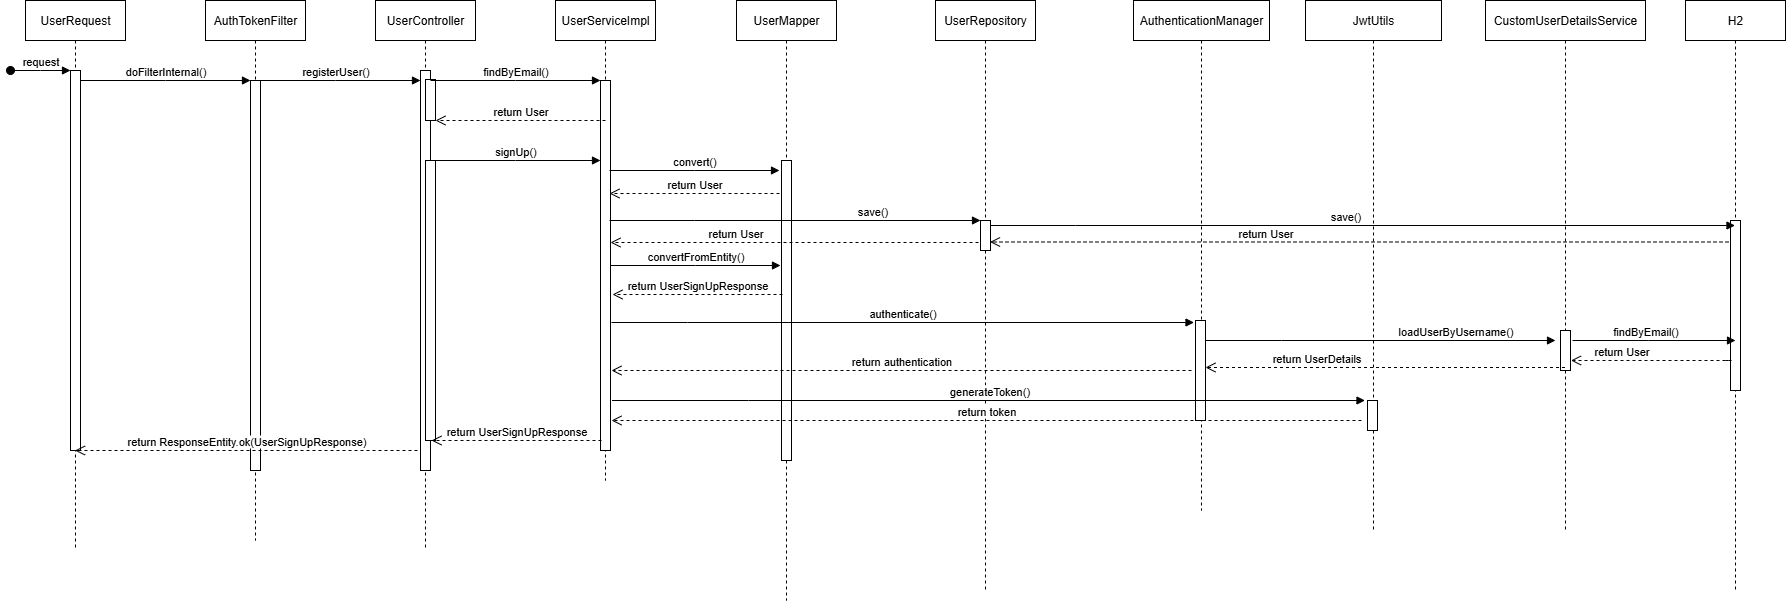

The diagram above was exported from draw.io. Its source (the exported page's mxGraphModel, read from the mxfile embedded in the PNG):
<mxGraphModel dx="1281" dy="658" grid="1" gridSize="10" guides="1" tooltips="1" connect="1" arrows="1" fold="1" page="1" pageScale="1" pageWidth="850" pageHeight="1100" math="0" shadow="0">
  <root>
    <mxCell id="0" />
    <mxCell id="1" parent="0" />
    <mxCell id="aM9ryv3xv72pqoxQDRHE-1" value="UserRequest" style="shape=umlLifeline;perimeter=lifelinePerimeter;whiteSpace=wrap;html=1;container=0;dropTarget=0;collapsible=0;recursiveResize=0;outlineConnect=0;portConstraint=eastwest;newEdgeStyle={&quot;edgeStyle&quot;:&quot;elbowEdgeStyle&quot;,&quot;elbow&quot;:&quot;vertical&quot;,&quot;curved&quot;:0,&quot;rounded&quot;:0};" parent="1" vertex="1">
      <mxGeometry x="40" y="40" width="100" height="550" as="geometry" />
    </mxCell>
    <mxCell id="aM9ryv3xv72pqoxQDRHE-2" value="" style="html=1;points=[];perimeter=orthogonalPerimeter;outlineConnect=0;targetShapes=umlLifeline;portConstraint=eastwest;newEdgeStyle={&quot;edgeStyle&quot;:&quot;elbowEdgeStyle&quot;,&quot;elbow&quot;:&quot;vertical&quot;,&quot;curved&quot;:0,&quot;rounded&quot;:0};" parent="aM9ryv3xv72pqoxQDRHE-1" vertex="1">
      <mxGeometry x="45" y="70" width="10" height="380" as="geometry" />
    </mxCell>
    <mxCell id="aM9ryv3xv72pqoxQDRHE-3" value="request" style="html=1;verticalAlign=bottom;startArrow=oval;endArrow=block;startSize=8;edgeStyle=elbowEdgeStyle;elbow=vertical;curved=0;rounded=0;" parent="aM9ryv3xv72pqoxQDRHE-1" target="aM9ryv3xv72pqoxQDRHE-2" edge="1">
      <mxGeometry relative="1" as="geometry">
        <mxPoint x="-15" y="70" as="sourcePoint" />
      </mxGeometry>
    </mxCell>
    <mxCell id="aM9ryv3xv72pqoxQDRHE-5" value="AuthTokenFilter" style="shape=umlLifeline;perimeter=lifelinePerimeter;whiteSpace=wrap;html=1;container=0;dropTarget=0;collapsible=0;recursiveResize=0;outlineConnect=0;portConstraint=eastwest;newEdgeStyle={&quot;edgeStyle&quot;:&quot;elbowEdgeStyle&quot;,&quot;elbow&quot;:&quot;vertical&quot;,&quot;curved&quot;:0,&quot;rounded&quot;:0};" parent="1" vertex="1">
      <mxGeometry x="220" y="40" width="100" height="540" as="geometry" />
    </mxCell>
    <mxCell id="aM9ryv3xv72pqoxQDRHE-6" value="" style="html=1;points=[];perimeter=orthogonalPerimeter;outlineConnect=0;targetShapes=umlLifeline;portConstraint=eastwest;newEdgeStyle={&quot;edgeStyle&quot;:&quot;elbowEdgeStyle&quot;,&quot;elbow&quot;:&quot;vertical&quot;,&quot;curved&quot;:0,&quot;rounded&quot;:0};" parent="aM9ryv3xv72pqoxQDRHE-5" vertex="1">
      <mxGeometry x="45" y="80" width="10" height="390" as="geometry" />
    </mxCell>
    <mxCell id="aM9ryv3xv72pqoxQDRHE-7" value="doFilterInternal()" style="html=1;verticalAlign=bottom;endArrow=block;edgeStyle=elbowEdgeStyle;elbow=vertical;curved=0;rounded=0;" parent="1" source="aM9ryv3xv72pqoxQDRHE-2" target="aM9ryv3xv72pqoxQDRHE-6" edge="1">
      <mxGeometry relative="1" as="geometry">
        <mxPoint x="195" y="130" as="sourcePoint" />
        <Array as="points">
          <mxPoint x="180" y="120" />
        </Array>
      </mxGeometry>
    </mxCell>
    <mxCell id="6xxu0KZQmQwQ1ctFK0O5-1" value="UserController" style="shape=umlLifeline;perimeter=lifelinePerimeter;whiteSpace=wrap;html=1;container=0;dropTarget=0;collapsible=0;recursiveResize=0;outlineConnect=0;portConstraint=eastwest;newEdgeStyle={&quot;edgeStyle&quot;:&quot;elbowEdgeStyle&quot;,&quot;elbow&quot;:&quot;vertical&quot;,&quot;curved&quot;:0,&quot;rounded&quot;:0};" vertex="1" parent="1">
      <mxGeometry x="390" y="40" width="100" height="550" as="geometry" />
    </mxCell>
    <mxCell id="6xxu0KZQmQwQ1ctFK0O5-2" value="" style="html=1;points=[];perimeter=orthogonalPerimeter;outlineConnect=0;targetShapes=umlLifeline;portConstraint=eastwest;newEdgeStyle={&quot;edgeStyle&quot;:&quot;elbowEdgeStyle&quot;,&quot;elbow&quot;:&quot;vertical&quot;,&quot;curved&quot;:0,&quot;rounded&quot;:0};" vertex="1" parent="6xxu0KZQmQwQ1ctFK0O5-1">
      <mxGeometry x="45" y="70" width="10" height="400" as="geometry" />
    </mxCell>
    <mxCell id="6xxu0KZQmQwQ1ctFK0O5-4" value="" style="html=1;points=[];perimeter=orthogonalPerimeter;outlineConnect=0;targetShapes=umlLifeline;portConstraint=eastwest;newEdgeStyle={&quot;edgeStyle&quot;:&quot;elbowEdgeStyle&quot;,&quot;elbow&quot;:&quot;vertical&quot;,&quot;curved&quot;:0,&quot;rounded&quot;:0};" vertex="1" parent="6xxu0KZQmQwQ1ctFK0O5-1">
      <mxGeometry x="50" y="79" width="10" height="41" as="geometry" />
    </mxCell>
    <mxCell id="6xxu0KZQmQwQ1ctFK0O5-25" value="" style="html=1;points=[];perimeter=orthogonalPerimeter;outlineConnect=0;targetShapes=umlLifeline;portConstraint=eastwest;newEdgeStyle={&quot;edgeStyle&quot;:&quot;elbowEdgeStyle&quot;,&quot;elbow&quot;:&quot;vertical&quot;,&quot;curved&quot;:0,&quot;rounded&quot;:0};" vertex="1" parent="6xxu0KZQmQwQ1ctFK0O5-1">
      <mxGeometry x="50" y="160" width="10" height="280" as="geometry" />
    </mxCell>
    <mxCell id="6xxu0KZQmQwQ1ctFK0O5-5" value="UserServiceImpl" style="shape=umlLifeline;perimeter=lifelinePerimeter;whiteSpace=wrap;html=1;container=0;dropTarget=0;collapsible=0;recursiveResize=0;outlineConnect=0;portConstraint=eastwest;newEdgeStyle={&quot;edgeStyle&quot;:&quot;elbowEdgeStyle&quot;,&quot;elbow&quot;:&quot;vertical&quot;,&quot;curved&quot;:0,&quot;rounded&quot;:0};" vertex="1" parent="1">
      <mxGeometry x="570" y="40" width="100" height="480" as="geometry" />
    </mxCell>
    <mxCell id="6xxu0KZQmQwQ1ctFK0O5-6" value="" style="html=1;points=[];perimeter=orthogonalPerimeter;outlineConnect=0;targetShapes=umlLifeline;portConstraint=eastwest;newEdgeStyle={&quot;edgeStyle&quot;:&quot;elbowEdgeStyle&quot;,&quot;elbow&quot;:&quot;vertical&quot;,&quot;curved&quot;:0,&quot;rounded&quot;:0};" vertex="1" parent="6xxu0KZQmQwQ1ctFK0O5-5">
      <mxGeometry x="45" y="80" width="10" height="370" as="geometry" />
    </mxCell>
    <mxCell id="6xxu0KZQmQwQ1ctFK0O5-7" value="findByEmail()" style="html=1;verticalAlign=bottom;endArrow=block;edgeStyle=elbowEdgeStyle;elbow=horizontal;curved=0;rounded=0;" edge="1" parent="1" source="6xxu0KZQmQwQ1ctFK0O5-2" target="6xxu0KZQmQwQ1ctFK0O5-6">
      <mxGeometry relative="1" as="geometry">
        <mxPoint x="545" y="130" as="sourcePoint" />
        <Array as="points">
          <mxPoint x="530" y="120" />
        </Array>
      </mxGeometry>
    </mxCell>
    <mxCell id="6xxu0KZQmQwQ1ctFK0O5-11" value="registerUser()" style="html=1;verticalAlign=bottom;endArrow=block;edgeStyle=elbowEdgeStyle;elbow=vertical;curved=0;rounded=0;" edge="1" parent="1">
      <mxGeometry relative="1" as="geometry">
        <mxPoint x="265" y="120" as="sourcePoint" />
        <Array as="points">
          <mxPoint x="350" y="120" />
        </Array>
        <mxPoint x="435" y="120" as="targetPoint" />
      </mxGeometry>
    </mxCell>
    <mxCell id="6xxu0KZQmQwQ1ctFK0O5-12" value="return User" style="html=1;verticalAlign=bottom;endArrow=open;dashed=1;endSize=8;edgeStyle=elbowEdgeStyle;elbow=vertical;curved=0;rounded=0;" edge="1" parent="1">
      <mxGeometry relative="1" as="geometry">
        <mxPoint x="450" y="160" as="targetPoint" />
        <Array as="points">
          <mxPoint x="545" y="160" />
        </Array>
        <mxPoint x="620" y="160" as="sourcePoint" />
      </mxGeometry>
    </mxCell>
    <mxCell id="6xxu0KZQmQwQ1ctFK0O5-13" value="signUp()" style="html=1;verticalAlign=bottom;endArrow=block;edgeStyle=elbowEdgeStyle;elbow=horizontal;curved=0;rounded=0;" edge="1" parent="1">
      <mxGeometry relative="1" as="geometry">
        <mxPoint x="445" y="200" as="sourcePoint" />
        <Array as="points">
          <mxPoint x="530" y="200" />
        </Array>
        <mxPoint x="615" y="200" as="targetPoint" />
      </mxGeometry>
    </mxCell>
    <mxCell id="6xxu0KZQmQwQ1ctFK0O5-14" value="UserMapper" style="shape=umlLifeline;perimeter=lifelinePerimeter;whiteSpace=wrap;html=1;container=0;dropTarget=0;collapsible=0;recursiveResize=0;outlineConnect=0;portConstraint=eastwest;newEdgeStyle={&quot;edgeStyle&quot;:&quot;elbowEdgeStyle&quot;,&quot;elbow&quot;:&quot;vertical&quot;,&quot;curved&quot;:0,&quot;rounded&quot;:0};" vertex="1" parent="1">
      <mxGeometry x="751" y="40" width="100" height="600" as="geometry" />
    </mxCell>
    <mxCell id="6xxu0KZQmQwQ1ctFK0O5-15" value="" style="html=1;points=[];perimeter=orthogonalPerimeter;outlineConnect=0;targetShapes=umlLifeline;portConstraint=eastwest;newEdgeStyle={&quot;edgeStyle&quot;:&quot;elbowEdgeStyle&quot;,&quot;elbow&quot;:&quot;vertical&quot;,&quot;curved&quot;:0,&quot;rounded&quot;:0};" vertex="1" parent="6xxu0KZQmQwQ1ctFK0O5-14">
      <mxGeometry x="45" y="160" width="10" height="300" as="geometry" />
    </mxCell>
    <mxCell id="6xxu0KZQmQwQ1ctFK0O5-16" value="convert()" style="html=1;verticalAlign=bottom;endArrow=block;edgeStyle=elbowEdgeStyle;elbow=horizontal;curved=0;rounded=0;" edge="1" parent="1">
      <mxGeometry relative="1" as="geometry">
        <mxPoint x="624" y="210" as="sourcePoint" />
        <Array as="points">
          <mxPoint x="709" y="210" />
        </Array>
        <mxPoint x="794" y="210" as="targetPoint" />
      </mxGeometry>
    </mxCell>
    <mxCell id="6xxu0KZQmQwQ1ctFK0O5-17" value="return User" style="html=1;verticalAlign=bottom;endArrow=open;dashed=1;endSize=8;edgeStyle=elbowEdgeStyle;elbow=vertical;curved=0;rounded=0;" edge="1" parent="1">
      <mxGeometry relative="1" as="geometry">
        <mxPoint x="624" y="233" as="targetPoint" />
        <Array as="points">
          <mxPoint x="719" y="233" />
        </Array>
        <mxPoint x="794" y="233" as="sourcePoint" />
      </mxGeometry>
    </mxCell>
    <mxCell id="6xxu0KZQmQwQ1ctFK0O5-18" value="save()" style="html=1;verticalAlign=bottom;endArrow=block;edgeStyle=elbowEdgeStyle;elbow=horizontal;curved=0;rounded=0;" edge="1" parent="1" target="6xxu0KZQmQwQ1ctFK0O5-20">
      <mxGeometry x="0.4168" relative="1" as="geometry">
        <mxPoint x="624" y="260" as="sourcePoint" />
        <Array as="points">
          <mxPoint x="709" y="260" />
        </Array>
        <mxPoint x="990" y="260" as="targetPoint" />
        <mxPoint as="offset" />
      </mxGeometry>
    </mxCell>
    <mxCell id="6xxu0KZQmQwQ1ctFK0O5-19" value="UserRepository" style="shape=umlLifeline;perimeter=lifelinePerimeter;whiteSpace=wrap;html=1;container=0;dropTarget=0;collapsible=0;recursiveResize=0;outlineConnect=0;portConstraint=eastwest;newEdgeStyle={&quot;edgeStyle&quot;:&quot;elbowEdgeStyle&quot;,&quot;elbow&quot;:&quot;vertical&quot;,&quot;curved&quot;:0,&quot;rounded&quot;:0};" vertex="1" parent="1">
      <mxGeometry x="950" y="40" width="100" height="590" as="geometry" />
    </mxCell>
    <mxCell id="6xxu0KZQmQwQ1ctFK0O5-20" value="" style="html=1;points=[];perimeter=orthogonalPerimeter;outlineConnect=0;targetShapes=umlLifeline;portConstraint=eastwest;newEdgeStyle={&quot;edgeStyle&quot;:&quot;elbowEdgeStyle&quot;,&quot;elbow&quot;:&quot;vertical&quot;,&quot;curved&quot;:0,&quot;rounded&quot;:0};" vertex="1" parent="6xxu0KZQmQwQ1ctFK0O5-19">
      <mxGeometry x="45" y="220" width="10" height="30" as="geometry" />
    </mxCell>
    <mxCell id="6xxu0KZQmQwQ1ctFK0O5-21" value="return User" style="html=1;verticalAlign=bottom;endArrow=open;dashed=1;endSize=8;edgeStyle=elbowEdgeStyle;elbow=vertical;curved=0;rounded=0;" edge="1" parent="1">
      <mxGeometry x="0.3207" relative="1" as="geometry">
        <mxPoint x="625" y="282" as="targetPoint" />
        <Array as="points">
          <mxPoint x="918" y="282" />
        </Array>
        <mxPoint x="993" y="282" as="sourcePoint" />
        <mxPoint as="offset" />
      </mxGeometry>
    </mxCell>
    <mxCell id="6xxu0KZQmQwQ1ctFK0O5-22" value="convertFromEntity()" style="html=1;verticalAlign=bottom;endArrow=block;edgeStyle=elbowEdgeStyle;elbow=horizontal;curved=0;rounded=0;" edge="1" parent="1">
      <mxGeometry relative="1" as="geometry">
        <mxPoint x="625" y="305" as="sourcePoint" />
        <Array as="points">
          <mxPoint x="710" y="305" />
        </Array>
        <mxPoint x="795" y="305" as="targetPoint" />
      </mxGeometry>
    </mxCell>
    <mxCell id="6xxu0KZQmQwQ1ctFK0O5-23" value="return UserSignUpResponse" style="html=1;verticalAlign=bottom;endArrow=open;dashed=1;endSize=8;edgeStyle=elbowEdgeStyle;elbow=horizontal;curved=0;rounded=0;" edge="1" parent="1">
      <mxGeometry relative="1" as="geometry">
        <mxPoint x="627" y="334" as="targetPoint" />
        <Array as="points">
          <mxPoint x="722" y="334" />
        </Array>
        <mxPoint x="797" y="334" as="sourcePoint" />
      </mxGeometry>
    </mxCell>
    <mxCell id="6xxu0KZQmQwQ1ctFK0O5-24" value="return UserSignUpResponse" style="html=1;verticalAlign=bottom;endArrow=open;dashed=1;endSize=8;edgeStyle=elbowEdgeStyle;elbow=horizontal;curved=0;rounded=0;" edge="1" parent="1">
      <mxGeometry relative="1" as="geometry">
        <mxPoint x="446" y="480" as="targetPoint" />
        <Array as="points">
          <mxPoint x="541" y="480" />
        </Array>
        <mxPoint x="616" y="480" as="sourcePoint" />
      </mxGeometry>
    </mxCell>
    <mxCell id="6xxu0KZQmQwQ1ctFK0O5-26" value="return ResponseEntity.ok(UserSignUpResponse)" style="html=1;verticalAlign=bottom;endArrow=open;dashed=1;endSize=8;edgeStyle=elbowEdgeStyle;elbow=horizontal;curved=0;rounded=0;" edge="1" parent="1">
      <mxGeometry relative="1" as="geometry">
        <mxPoint x="89.5" y="490" as="targetPoint" />
        <Array as="points">
          <mxPoint x="357" y="490" />
        </Array>
        <mxPoint x="432" y="490" as="sourcePoint" />
      </mxGeometry>
    </mxCell>
    <mxCell id="6xxu0KZQmQwQ1ctFK0O5-27" value="authenticate()" style="html=1;verticalAlign=bottom;endArrow=block;edgeStyle=elbowEdgeStyle;elbow=vertical;curved=0;rounded=0;" edge="1" parent="1">
      <mxGeometry relative="1" as="geometry">
        <mxPoint x="626" y="362" as="sourcePoint" />
        <Array as="points">
          <mxPoint x="702" y="362" />
        </Array>
        <mxPoint x="1208.5" y="362" as="targetPoint" />
      </mxGeometry>
    </mxCell>
    <mxCell id="6xxu0KZQmQwQ1ctFK0O5-28" value="AuthenticationManager" style="shape=umlLifeline;perimeter=lifelinePerimeter;whiteSpace=wrap;html=1;container=0;dropTarget=0;collapsible=0;recursiveResize=0;outlineConnect=0;portConstraint=eastwest;newEdgeStyle={&quot;edgeStyle&quot;:&quot;elbowEdgeStyle&quot;,&quot;elbow&quot;:&quot;vertical&quot;,&quot;curved&quot;:0,&quot;rounded&quot;:0};" vertex="1" parent="1">
      <mxGeometry x="1148" y="40" width="136" height="510" as="geometry" />
    </mxCell>
    <mxCell id="6xxu0KZQmQwQ1ctFK0O5-29" value="" style="html=1;points=[];perimeter=orthogonalPerimeter;outlineConnect=0;targetShapes=umlLifeline;portConstraint=eastwest;newEdgeStyle={&quot;edgeStyle&quot;:&quot;elbowEdgeStyle&quot;,&quot;elbow&quot;:&quot;vertical&quot;,&quot;curved&quot;:0,&quot;rounded&quot;:0};" vertex="1" parent="6xxu0KZQmQwQ1ctFK0O5-28">
      <mxGeometry x="62" y="320" width="10" height="100" as="geometry" />
    </mxCell>
    <mxCell id="6xxu0KZQmQwQ1ctFK0O5-30" value="return authentication" style="html=1;verticalAlign=bottom;endArrow=open;dashed=1;endSize=8;edgeStyle=elbowEdgeStyle;elbow=horizontal;curved=0;rounded=0;" edge="1" parent="1">
      <mxGeometry relative="1" as="geometry">
        <mxPoint x="626" y="410" as="targetPoint" />
        <Array as="points">
          <mxPoint x="1131" y="410" />
        </Array>
        <mxPoint x="1206" y="410" as="sourcePoint" />
      </mxGeometry>
    </mxCell>
    <mxCell id="6xxu0KZQmQwQ1ctFK0O5-31" value="JwtUtils" style="shape=umlLifeline;perimeter=lifelinePerimeter;whiteSpace=wrap;html=1;container=0;dropTarget=0;collapsible=0;recursiveResize=0;outlineConnect=0;portConstraint=eastwest;newEdgeStyle={&quot;edgeStyle&quot;:&quot;elbowEdgeStyle&quot;,&quot;elbow&quot;:&quot;vertical&quot;,&quot;curved&quot;:0,&quot;rounded&quot;:0};" vertex="1" parent="1">
      <mxGeometry x="1320" y="40" width="136" height="530" as="geometry" />
    </mxCell>
    <mxCell id="6xxu0KZQmQwQ1ctFK0O5-32" value="" style="html=1;points=[];perimeter=orthogonalPerimeter;outlineConnect=0;targetShapes=umlLifeline;portConstraint=eastwest;newEdgeStyle={&quot;edgeStyle&quot;:&quot;elbowEdgeStyle&quot;,&quot;elbow&quot;:&quot;vertical&quot;,&quot;curved&quot;:0,&quot;rounded&quot;:0};" vertex="1" parent="6xxu0KZQmQwQ1ctFK0O5-31">
      <mxGeometry x="62" y="400" width="10" height="30" as="geometry" />
    </mxCell>
    <mxCell id="6xxu0KZQmQwQ1ctFK0O5-33" value="generateToken()" style="html=1;verticalAlign=bottom;endArrow=block;edgeStyle=elbowEdgeStyle;elbow=vertical;curved=0;rounded=0;" edge="1" parent="1">
      <mxGeometry relative="1" as="geometry">
        <mxPoint x="626.5" y="440" as="sourcePoint" />
        <Array as="points">
          <mxPoint x="763" y="440" />
        </Array>
        <mxPoint x="1379.5" y="440" as="targetPoint" />
      </mxGeometry>
    </mxCell>
    <mxCell id="6xxu0KZQmQwQ1ctFK0O5-34" value="return token" style="html=1;verticalAlign=bottom;endArrow=open;dashed=1;endSize=8;edgeStyle=elbowEdgeStyle;elbow=horizontal;curved=0;rounded=0;" edge="1" parent="1">
      <mxGeometry relative="1" as="geometry">
        <mxPoint x="626" y="460" as="targetPoint" />
        <Array as="points">
          <mxPoint x="1301" y="460" />
        </Array>
        <mxPoint x="1376" y="460" as="sourcePoint" />
      </mxGeometry>
    </mxCell>
    <mxCell id="6xxu0KZQmQwQ1ctFK0O5-35" value="CustomUserDetailsService" style="shape=umlLifeline;perimeter=lifelinePerimeter;whiteSpace=wrap;html=1;container=0;dropTarget=0;collapsible=0;recursiveResize=0;outlineConnect=0;portConstraint=eastwest;newEdgeStyle={&quot;edgeStyle&quot;:&quot;elbowEdgeStyle&quot;,&quot;elbow&quot;:&quot;vertical&quot;,&quot;curved&quot;:0,&quot;rounded&quot;:0};" vertex="1" parent="1">
      <mxGeometry x="1500" y="40" width="160" height="530" as="geometry" />
    </mxCell>
    <mxCell id="6xxu0KZQmQwQ1ctFK0O5-36" value="" style="html=1;points=[];perimeter=orthogonalPerimeter;outlineConnect=0;targetShapes=umlLifeline;portConstraint=eastwest;newEdgeStyle={&quot;edgeStyle&quot;:&quot;elbowEdgeStyle&quot;,&quot;elbow&quot;:&quot;vertical&quot;,&quot;curved&quot;:0,&quot;rounded&quot;:0};" vertex="1" parent="6xxu0KZQmQwQ1ctFK0O5-35">
      <mxGeometry x="75" y="330" width="10" height="40" as="geometry" />
    </mxCell>
    <mxCell id="6xxu0KZQmQwQ1ctFK0O5-37" value="loadUserByUsername()" style="html=1;verticalAlign=bottom;endArrow=block;edgeStyle=elbowEdgeStyle;elbow=vertical;curved=0;rounded=0;" edge="1" parent="1">
      <mxGeometry x="0.4286" relative="1" as="geometry">
        <mxPoint x="1220" y="380" as="sourcePoint" />
        <Array as="points">
          <mxPoint x="1296" y="380" />
        </Array>
        <mxPoint x="1570" y="380" as="targetPoint" />
        <mxPoint as="offset" />
      </mxGeometry>
    </mxCell>
    <mxCell id="6xxu0KZQmQwQ1ctFK0O5-38" value="return UserDetails" style="html=1;verticalAlign=bottom;endArrow=open;dashed=1;endSize=8;edgeStyle=elbowEdgeStyle;elbow=horizontal;curved=0;rounded=0;" edge="1" parent="1">
      <mxGeometry x="0.388" relative="1" as="geometry">
        <mxPoint x="1220" y="407" as="targetPoint" />
        <Array as="points">
          <mxPoint x="1435" y="407" />
        </Array>
        <mxPoint x="1579.5" y="407" as="sourcePoint" />
        <mxPoint as="offset" />
      </mxGeometry>
    </mxCell>
    <mxCell id="6xxu0KZQmQwQ1ctFK0O5-39" value="H2" style="shape=umlLifeline;perimeter=lifelinePerimeter;whiteSpace=wrap;html=1;container=0;dropTarget=0;collapsible=0;recursiveResize=0;outlineConnect=0;portConstraint=eastwest;newEdgeStyle={&quot;edgeStyle&quot;:&quot;elbowEdgeStyle&quot;,&quot;elbow&quot;:&quot;vertical&quot;,&quot;curved&quot;:0,&quot;rounded&quot;:0};" vertex="1" parent="1">
      <mxGeometry x="1700" y="40" width="100" height="590" as="geometry" />
    </mxCell>
    <mxCell id="6xxu0KZQmQwQ1ctFK0O5-40" value="" style="html=1;points=[];perimeter=orthogonalPerimeter;outlineConnect=0;targetShapes=umlLifeline;portConstraint=eastwest;newEdgeStyle={&quot;edgeStyle&quot;:&quot;elbowEdgeStyle&quot;,&quot;elbow&quot;:&quot;vertical&quot;,&quot;curved&quot;:0,&quot;rounded&quot;:0};" vertex="1" parent="6xxu0KZQmQwQ1ctFK0O5-39">
      <mxGeometry x="45" y="220" width="10" height="170" as="geometry" />
    </mxCell>
    <mxCell id="6xxu0KZQmQwQ1ctFK0O5-41" value="save()" style="html=1;verticalAlign=bottom;endArrow=block;edgeStyle=elbowEdgeStyle;elbow=horizontal;curved=0;rounded=0;" edge="1" parent="1" target="6xxu0KZQmQwQ1ctFK0O5-39">
      <mxGeometry x="-0.0463" relative="1" as="geometry">
        <mxPoint x="1005" y="265" as="sourcePoint" />
        <Array as="points">
          <mxPoint x="1090" y="265" />
        </Array>
        <mxPoint x="1376" y="265" as="targetPoint" />
        <mxPoint as="offset" />
      </mxGeometry>
    </mxCell>
    <mxCell id="6xxu0KZQmQwQ1ctFK0O5-42" value="return User" style="html=1;verticalAlign=bottom;endArrow=open;dashed=1;endSize=8;edgeStyle=elbowEdgeStyle;elbow=vertical;curved=0;rounded=0;" edge="1" parent="1">
      <mxGeometry x="0.2539" relative="1" as="geometry">
        <mxPoint x="1004.5" y="281.5" as="targetPoint" />
        <Array as="points">
          <mxPoint x="1668" y="281.5" />
        </Array>
        <mxPoint x="1743" y="281.5" as="sourcePoint" />
        <mxPoint as="offset" />
      </mxGeometry>
    </mxCell>
    <mxCell id="6xxu0KZQmQwQ1ctFK0O5-43" value="findByEmail()" style="html=1;verticalAlign=bottom;endArrow=block;edgeStyle=elbowEdgeStyle;elbow=vertical;curved=0;rounded=0;" edge="1" parent="1">
      <mxGeometry x="-0.1043" relative="1" as="geometry">
        <mxPoint x="1587" y="380" as="sourcePoint" />
        <Array as="points">
          <mxPoint x="1663" y="380" />
        </Array>
        <mxPoint x="1750" y="380" as="targetPoint" />
        <mxPoint as="offset" />
      </mxGeometry>
    </mxCell>
    <mxCell id="6xxu0KZQmQwQ1ctFK0O5-44" value="return User" style="html=1;verticalAlign=bottom;endArrow=open;dashed=1;endSize=8;edgeStyle=elbowEdgeStyle;elbow=horizontal;curved=0;rounded=0;" edge="1" parent="1">
      <mxGeometry x="0.388" relative="1" as="geometry">
        <mxPoint x="1585.5" y="400" as="targetPoint" />
        <Array as="points">
          <mxPoint x="1746" y="555" />
        </Array>
        <mxPoint x="1740" y="400" as="sourcePoint" />
        <mxPoint as="offset" />
      </mxGeometry>
    </mxCell>
  </root>
</mxGraphModel>